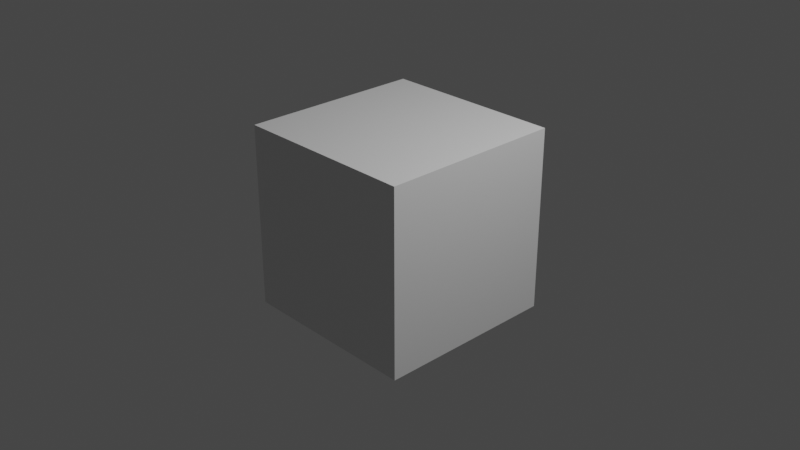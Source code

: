 # Source: gigachad.blend  (saved by Blender 3.0.42; exported with 4.5.12 LTS)
import bpy
from mathutils import Matrix  # noqa: F401  (used for matrix-valued properties, if any)

bpy.ops.wm.read_factory_settings(use_empty=True)
scene = bpy.context.scene
scene.name = 'Scene'

# ---- collections
col_collection = bpy.data.collections.new('Collection'); scene.collection.children.link(col_collection)

# ---- materials (node trees are filled in below, after node groups)
mat_material = bpy.data.materials.new('Material')
mat_material.alpha_threshold = 0.0
mat_material.use_transparent_shadow = False
mat_material.line_color = (0.0, 0.0, 0.0, 1.0)

# ---- material node trees
mat_material.use_nodes = True; mat_material.node_tree.nodes.clear()
_N = mat_material.node_tree.nodes; _L = mat_material.node_tree.links
n0 = _N.new('ShaderNodeOutputMaterial'); n0.name = 'Material Output'; n0.location = (300, 300)
n1 = _N.new('ShaderNodeBsdfPrincipled'); n1.name = 'Principled BSDF'; n1.location = (10, 300)
n1.distribution = 'GGX'
n1.subsurface_method = 'RANDOM_WALK_SKIN'
n1.inputs[2].default_value = 0.4
n1.inputs[3].default_value = 1.45
n1.inputs[27].default_value = (0.0, 0.0, 0.0, 1.0)
n1.inputs[28].default_value = 1.0
_L.new(n1.outputs[0], n0.inputs[0])
n0.is_active_output = True

# ---- world
world_world = bpy.data.worlds.new('World'); scene.world = world_world
world_world.use_nodes = True; world_world.node_tree.nodes.clear()
_N = world_world.node_tree.nodes; _L = world_world.node_tree.links
n0 = _N.new('ShaderNodeOutputWorld'); n0.name = 'World Output'; n0.location = (300, 300)
n1 = _N.new('ShaderNodeBackground'); n1.name = 'Background'; n1.location = (10, 300)
n1.inputs[0].default_value = (0.05088, 0.05088, 0.05088, 1.0)
_L.new(n1.outputs[0], n0.inputs[0])
n0.is_active_output = True
world_world.color = (0.05088, 0.05088, 0.05088)
world_world.use_sun_shadow = False
world_world.sun_shadow_jitter_overblur = 0.0

# ---- cameras
cam_camera = bpy.data.cameras.new('Camera')
cam_camera.clip_end = 100.0
cam_camera.ortho_scale = 7.314

# ---- lights
light_light = bpy.data.lights.new('Light', 'POINT')
light_light.transmission_factor = 0.0
light_light.energy = 1000.0
light_light.shadow_soft_size = 0.1
light_light.shadow_maximum_resolution = 0.006
light_light.use_absolute_resolution = True

# ---- meshes
me_cube = bpy.data.meshes.new('Cube')
me_cube.from_pydata([(1.0, 1.0, 1.0), (1.0, 1.0, -1.0), (1.0, -1.0, 1.0), (1.0, -1.0, -1.0), (-1.0, 1.0, 1.0), (-1.0, 1.0, -1.0), (-1.0, -1.0, 1.0), (-1.0, -1.0, -1.0)], [], [(0, 4, 6, 2), (3, 2, 6, 7), (7, 6, 4, 5), (5, 1, 3, 7), (1, 0, 2, 3), (5, 4, 0, 1)])
_uv = me_cube.uv_layers.new(name='UVMap')
_uv.uv.foreach_set('vector', [0.625, 0.5, 0.875, 0.5, 0.875, 0.75, 0.625, 0.75, 0.375, 0.75, 0.625, 0.75, 0.625, 1.0, 0.375, 1.0, 0.375, 0.0, 0.625, 0.0, 0.625, 0.25, 0.375, 0.25, 0.125, 0.5, 0.375, 0.5, 0.375, 0.75, 0.125, 0.75, 0.375, 0.5, 0.625, 0.5, 0.625, 0.75, 0.375, 0.75, 0.375, 0.25, 0.625, 0.25, 0.625, 0.5, 0.375, 0.5])
me_cube.materials.append(mat_material)
me_cube.use_remesh_preserve_volume = False
me_cube.use_remesh_preserve_attributes = False
me_cube.use_mirror_vertex_groups = False
me_cube.update()

# ---- objects
ob_cube = bpy.data.objects.new('Cube', me_cube)
ob_light = bpy.data.objects.new('Light', light_light)
ob_camera = bpy.data.objects.new('Camera', cam_camera)
ob_empty = bpy.data.objects.new('Empty', None)
ob_empty_001 = bpy.data.objects.new('Empty.001', None)

# ---- transforms, parenting, visibility, modifiers, constraints
ob_cube.location = (0.0, 0.0, 0.0)
ob_cube.lock_rotations_4d = False
ob_cube.empty_display_type = 'ARROWS'
ob_cube.lineart.crease_threshold = 0.0
ob_light.location = (4.076, 1.005, 5.904)
ob_light.rotation_euler = (0.6503, 0.05522, 1.866)
ob_light.lock_rotations_4d = False
ob_light.empty_display_type = 'ARROWS'
ob_light.color = (0.0, 0.0, 0.0, 0.0)
ob_light.lineart.crease_threshold = 0.0
ob_camera.location = (7.359, -6.926, 4.958)
ob_camera.rotation_euler = (1.109, 0.0, 0.8149)
ob_camera.lock_rotations_4d = False
ob_camera.empty_display_type = 'ARROWS'
ob_camera.color = (0.0, 0.0, 0.0, 0.0)
ob_camera.display_type = 'WIRE'
ob_camera.lineart.crease_threshold = 0.0
ob_empty.location = (2.547, -4.0, 1.285)
ob_empty.rotation_euler = (1.571, 0.0, 3.142)
ob_empty.empty_display_type = 'IMAGE'
ob_empty.empty_display_size = 5.0
ob_empty_001.location = (-4.0, -4.0, 1.4)
ob_empty_001.rotation_euler = (1.571, 0.0, 0.0)
ob_empty_001.empty_display_type = 'IMAGE'
ob_empty_001.empty_display_size = 5.0

# ---- collection membership
col_collection.objects.link(ob_cube)
col_collection.objects.link(ob_light)
col_collection.objects.link(ob_camera)
col_collection.objects.link(ob_empty)
col_collection.objects.link(ob_empty_001)

# ---- scene / render settings (as saved in the file)
scene.camera = ob_camera
scene.frame_start = 1; scene.frame_end = 250; scene.frame_set(1)
scene.render.engine = 'BLENDER_EEVEE_NEXT'
scene.cycles.sampling_pattern = 'TABULATED_SOBOL'
scene.cycles.use_light_tree = False
scene.view_settings.view_transform = 'Filmic'
bpy.context.view_layer.update()

